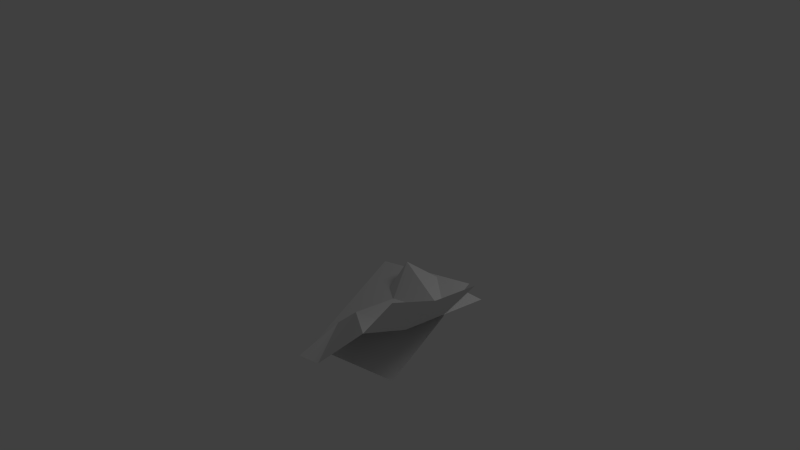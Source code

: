 # Source: verlet_molecular_v06.blend  (saved by Blender 2.60.0; exported with 4.5.12 LTS)
import bpy
from mathutils import Matrix  # noqa: F401  (used for matrix-valued properties, if any)

bpy.ops.wm.read_factory_settings(use_empty=True)
scene = bpy.context.scene
scene.name = 'Scene'

# ---- collections
col_collection_1 = bpy.data.collections.new('Collection 1'); scene.collection.children.link(col_collection_1)

# ---- materials (node trees are filled in below, after node groups)
mat_material = bpy.data.materials.new('Material')
mat_material.alpha_threshold = 0.0
mat_material.use_transparent_shadow = False
mat_material.roughness = 0.5
mat_material.line_color = (0.0, 0.0, 0.0, 1.0)

# ---- material node trees

# ---- world
world_world = bpy.data.worlds.new('World'); scene.world = world_world
world_world.color = (0.05088, 0.05088, 0.05088)
world_world.use_sun_shadow = False
world_world.sun_shadow_jitter_overblur = 0.0
world_world.cycles.sampling_method = 'MANUAL'
world_world.cycles.sample_map_resolution = 256

# ---- cameras
cam_camera = bpy.data.cameras.new('Camera')
cam_camera.clip_end = 100.0
cam_camera.lens = 35.0
cam_camera.ortho_scale = 7.314
cam_camera.dof.focus_distance = 0.0
cam_camera.dof.aperture_fstop = 128.0

# ---- lights
light_lamp = bpy.data.lights.new('Lamp', 'POINT')
light_lamp.transmission_factor = 0.0
light_lamp.cutoff_distance = 30.0
light_lamp.energy = 100.0
light_lamp.shadow_buffer_clip_start = 1.001
light_lamp.shadow_soft_size = 1.0
light_lamp.shadow_maximum_resolution = 0.006
light_lamp.use_absolute_resolution = True
light_lamp.cycles.use_multiple_importance_sampling = False

# ---- meshes
me_plane_001 = bpy.data.meshes.new('Plane.001')
me_plane_001.from_pydata([(1.0, 1.0, 0.0), (1.0, -1.0, 0.0), (-1.0, -1.0, 0.0), (-1.0, 1.0, 0.0)], [(0, 2)], [(0, 3, 2, 1)])
me_plane_001.use_remesh_preserve_volume = False
me_plane_001.use_remesh_preserve_attributes = False
me_plane_001.use_mirror_vertex_groups = False
me_plane_001.update()
me_plane = bpy.data.meshes.new('Plane')
me_plane.from_pydata([(1.294, 1.0, 0.0), (1.294, -1.0, 0.2414), (-0.1462, -1.0, -0.7447), (-0.1462, 1.0, 0.0), (1.294, 0.0, 0.0), (-0.1462, 2.682e-07, 0.0), (-0.7577, 1.0, -0.3737), (-0.7577, 2.682e-07, -0.3737), (-0.7577, -1.0, -0.7552), (2.121, -1.0, 0.994), (2.121, 0.0, 0.7527), (2.121, 1.0, 0.7527), (-0.1462, 1.424, 0.6818), (-0.7577, 2.062, -0.3737), (1.294, 2.062, 0.0)], [(0, 12)], [(4, 0, 3, 5), (5, 2, 1, 4), (5, 3, 6, 7), (2, 5, 7, 8), (4, 1, 9, 10), (0, 4, 10, 11), (6, 3, 12, 13), (0, 14, 12, 3), (12, 14, 13)])
me_plane.use_remesh_preserve_volume = False
me_plane.use_remesh_preserve_attributes = False
me_plane.use_mirror_vertex_groups = False
me_plane.update()
me_cube = bpy.data.meshes.new('Cube')
me_cube.from_pydata([(1.0, 1.0, -1.0), (1.0, -1.0, -1.0), (-1.0, -1.0, -1.0), (-1.0, 1.0, -1.0), (1.0, 1.0, 1.0), (1.0, -1.0, 1.0), (-1.0, -1.0, 1.0), (-1.0, 1.0, 1.0)], [], [(0, 1, 2, 3), (4, 7, 6, 5), (0, 4, 5, 1), (1, 5, 6, 2), (2, 6, 7, 3), (4, 0, 3, 7)])
me_cube.materials.append(mat_material)
me_cube.use_remesh_preserve_volume = False
me_cube.use_remesh_preserve_attributes = False
me_cube.use_mirror_vertex_groups = False
me_cube.update()
me_cube_001 = bpy.data.meshes.new('Cube.001')
me_cube_001.from_pydata([(1.0, 1.0, -1.0), (1.0, -1.0, -1.0), (-1.0, -1.0, -1.0), (-1.0, 1.0, -1.0), (1.0, 1.0, 1.0), (1.0, -1.0, 1.0), (-1.0, -1.0, 1.0), (-1.0, 1.0, 1.0)], [], [(0, 1, 2, 3), (4, 7, 6, 5), (0, 4, 5, 1), (1, 5, 6, 2), (2, 6, 7, 3), (4, 0, 3, 7)])
me_cube_001.use_remesh_preserve_volume = False
me_cube_001.use_remesh_preserve_attributes = False
me_cube_001.use_mirror_vertex_groups = False
me_cube_001.update()
me_sphere_001 = bpy.data.meshes.new('Sphere.001')
me_sphere_001.from_pydata([(0.3827, 0.0, 0.9239), (0.7071, 0.0, 0.7071), (0.9239, 0.0, 0.3827), (1.0, 0.0, -4.371e-08), (0.9239, 0.0, -0.3827), (0.7071, 0.0, -0.7071), (0.3827, 0.0, -0.9239), (0.2706, 0.2706, -0.9239), (0.5, 0.5, -0.7071), (0.6533, 0.6533, -0.3827), (0.7071, 0.7071, 0.0), (0.6533, 0.6533, 0.3827), (0.5, 0.5, 0.7071), (0.2706, 0.2706, 0.9239), (0.0, 0.0, 1.0), (-3.72e-08, 0.3827, 0.9239), (-5.088e-08, 0.7071, 0.7071), (-8.109e-08, 0.9239, 0.3827), (-8.429e-08, 1.0, 0.0), (-8.109e-08, 0.9239, -0.3827), (-5.088e-08, 0.7071, -0.7071), (-3.72e-08, 0.3827, -0.9239), (-0.2706, 0.2706, -0.9239), (-0.5, 0.5, -0.7071), (-0.6533, 0.6533, -0.3827), (-0.7071, 0.7071, 0.0), (-0.6533, 0.6533, 0.3827), (-0.5, 0.5, 0.7071), (-0.2706, 0.2706, 0.9239), (-0.3827, -7.935e-08, 0.9239), (-0.7071, -1.141e-07, 0.7071), (-0.9239, -1.654e-07, 0.3827), (-1.0, -1.686e-07, 0.0), (-0.9239, -1.654e-07, -0.3827), (-0.7071, -1.141e-07, -0.7071), (-0.3827, -5.828e-08, -0.9239), (-1.068e-07, -1.068e-07, -1.0), (-0.2706, -0.2706, -0.9239), (-0.5, -0.5, -0.7071), (-0.6533, -0.6533, -0.3827), (-0.7071, -0.7071, 0.0), (-0.6533, -0.6533, 0.3827), (-0.5, -0.5, 0.7071), (-0.2706, -0.2706, 0.9239), (1.215e-07, -0.3827, 0.9239), (1.773e-07, -0.7071, 0.7071), (2.497e-07, -0.9239, 0.3827), (2.529e-07, -1.0, 0.0), (2.497e-07, -0.9239, -0.3827), (1.773e-07, -0.7071, -0.7071), (1.004e-07, -0.3827, -0.9239), (0.2706, -0.2706, -0.9239), (0.5, -0.5, -0.7071), (0.6533, -0.6533, -0.3827), (0.7071, -0.7071, 0.0), (0.6533, -0.6533, 0.3827), (0.5, -0.5, 0.7071), (0.2706, -0.2706, 0.9239)], [], [(6, 36, 7), (5, 6, 7, 8), (4, 5, 8, 9), (3, 4, 9, 10), (2, 3, 10, 11), (1, 2, 11, 12), (0, 1, 12, 13), (14, 0, 13), (14, 13, 15), (13, 12, 16, 15), (12, 11, 17, 16), (11, 10, 18, 17), (10, 9, 19, 18), (9, 8, 20, 19), (8, 7, 21, 20), (7, 36, 21), (21, 36, 22), (20, 21, 22, 23), (19, 20, 23, 24), (18, 19, 24, 25), (17, 18, 25, 26), (16, 17, 26, 27), (15, 16, 27, 28), (14, 15, 28), (14, 28, 29), (28, 27, 30, 29), (27, 26, 31, 30), (26, 25, 32, 31), (25, 24, 33, 32), (24, 23, 34, 33), (23, 22, 35, 34), (22, 36, 35), (35, 36, 37), (34, 35, 37, 38), (33, 34, 38, 39), (32, 33, 39, 40), (31, 32, 40, 41), (30, 31, 41, 42), (29, 30, 42, 43), (14, 29, 43), (14, 43, 44), (43, 42, 45, 44), (42, 41, 46, 45), (41, 40, 47, 46), (40, 39, 48, 47), (39, 38, 49, 48), (38, 37, 50, 49), (37, 36, 50), (50, 36, 51), (49, 50, 51, 52), (48, 49, 52, 53), (47, 48, 53, 54), (46, 47, 54, 55), (45, 46, 55, 56), (44, 45, 56, 57), (14, 44, 57), (57, 0, 14), (1, 0, 57, 56), (56, 55, 2, 1), (55, 54, 3, 2), (54, 53, 4, 3), (53, 52, 5, 4), (52, 51, 6, 5), (51, 36, 6)])
me_sphere_001.polygons.foreach_set('use_smooth', [True] * 64)
me_sphere_001.use_remesh_preserve_volume = False
me_sphere_001.use_remesh_preserve_attributes = False
me_sphere_001.use_mirror_vertex_groups = False
me_sphere_001.update()

# ---- objects
ob_plane_001 = bpy.data.objects.new('Plane.001', me_plane_001)
ob_plane = bpy.data.objects.new('Plane', me_plane)
ob_cube = bpy.data.objects.new('Cube', me_cube)
ob_cube_001 = bpy.data.objects.new('Cube.001', me_cube_001)
ob_inst = bpy.data.objects.new('inst', me_sphere_001)
ob_lamp = bpy.data.objects.new('Lamp', light_lamp)
ob_camera = bpy.data.objects.new('Camera', cam_camera)

# ---- transforms, parenting, visibility, modifiers, constraints
ob_plane_001.location = (-0.4763, -0.02091, 0.8525)
ob_plane_001.rotation_euler = (0.5497, -0.0, 0.0)
ob_plane_001.scale = (1.243, 1.243, 1.243)
ob_plane_001.lineart.crease_threshold = 0.0
_m = ob_plane_001.modifiers.new('Collision', 'COLLISION')
ob_plane.location = (-0.5338, -0.6829, 1.075)
ob_plane.hide_viewport = True
ob_plane.lineart.crease_threshold = 0.0
ob_cube.location = (-0.4244, 0.0, 3.34)
ob_cube.lock_rotations_4d = False
ob_cube.empty_display_type = 'ARROWS'
ob_cube.show_instancer_for_render = False
ob_cube.display_type = 'WIRE'
ob_cube.lineart.crease_threshold = 0.0
_m = ob_cube.modifiers.new('ParticleSystem 1', 'PARTICLE_SYSTEM')
ob_cube_001.location = (0.0, 3.223, 3.378)
ob_cube_001.show_instancer_for_render = False
ob_cube_001.display_type = 'WIRE'
ob_cube_001.lineart.crease_threshold = 0.0
_m = ob_cube_001.modifiers.new('ParticleSystem 1', 'PARTICLE_SYSTEM')
ob_inst.location = (-3.334, -8.016, -2.752)
ob_inst.lineart.crease_threshold = 0.0
ob_lamp.location = (4.076, 1.005, 5.904)
ob_lamp.rotation_euler = (0.6503, 0.05522, 1.866)
ob_lamp.lock_rotations_4d = False
ob_lamp.empty_display_type = 'ARROWS'
ob_lamp.color = (0.0, 0.0, 0.0, 0.0)
ob_lamp.lineart.crease_threshold = 0.0
ob_camera.location = (10.7, -9.53, 6.413)
ob_camera.rotation_euler = (1.323, 0.05674, 0.8287)
ob_camera.lock_rotations_4d = False
ob_camera.empty_display_type = 'ARROWS'
ob_camera.color = (0.0, 0.0, 0.0, 0.0)
ob_camera.display_type = 'WIRE'
ob_camera.lineart.crease_threshold = 0.0

# ---- collection membership
col_collection_1.objects.link(ob_plane_001)
col_collection_1.objects.link(ob_plane)
col_collection_1.objects.link(ob_cube)
col_collection_1.objects.link(ob_cube_001)
col_collection_1.objects.link(ob_inst)
col_collection_1.objects.link(ob_lamp)
col_collection_1.objects.link(ob_camera)

# ---- scene / render settings (as saved in the file)
scene.camera = ob_camera
scene.frame_start = 0; scene.frame_end = 160; scene.frame_set(0)
scene.render.engine = 'BLENDER_EEVEE_NEXT'
scene.render.image_settings.file_format = 'JPEG'
scene.render.image_settings.color_mode = 'RGB'
scene.render.image_settings.compression = 90
scene.render.resolution_percentage = 50
scene.render.dither_intensity = 0.0
scene.render.bake_margin = 2
scene.render.bake_bias = 0.0
scene.cycles.use_denoising = False
scene.cycles.samples = 10
scene.cycles.sampling_pattern = 'TABULATED_SOBOL'
scene.cycles.light_sampling_threshold = 0.0
scene.cycles.use_adaptive_sampling = False
scene.cycles.use_light_tree = False
scene.cycles.blur_glossy = 0.0
scene.cycles.volume_bounces = 1
scene.cycles.pixel_filter_type = 'GAUSSIAN'
scene.cycles.sample_clamp_indirect = 0.0
scene.view_settings.view_transform = 'Standard'
bpy.context.view_layer.update()
